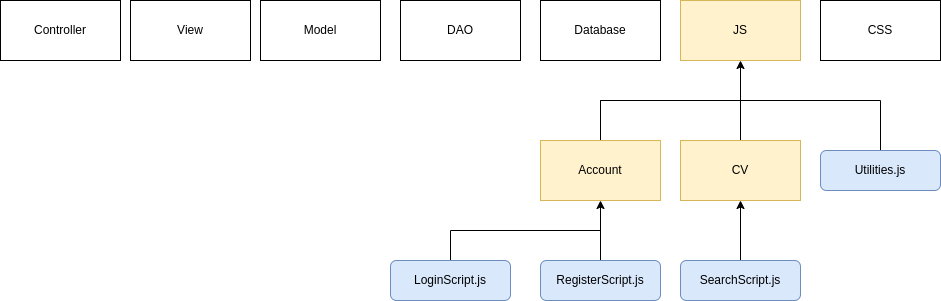

The diagram above was exported from draw.io. Its source (the exported page's mxGraphModel, read from the mxfile embedded in the PNG):
<mxGraphModel dx="1350" dy="777" grid="1" gridSize="10" guides="1" tooltips="1" connect="1" arrows="1" fold="1" page="1" pageScale="1" pageWidth="850" pageHeight="1100" math="0" shadow="0">
  <root>
    <mxCell id="0" />
    <mxCell id="1" parent="0" />
    <mxCell id="i1LPZ3ep-hpqXSGETCOq-1" value="Model" style="rounded=0;whiteSpace=wrap;html=1;" parent="1" vertex="1">
      <mxGeometry x="270" y="180" width="120" height="60" as="geometry" />
    </mxCell>
    <mxCell id="i1LPZ3ep-hpqXSGETCOq-3" value="View" style="rounded=0;whiteSpace=wrap;html=1;" parent="1" vertex="1">
      <mxGeometry x="140" y="180" width="120" height="60" as="geometry" />
    </mxCell>
    <mxCell id="i1LPZ3ep-hpqXSGETCOq-5" value="Controller" style="rounded=0;whiteSpace=wrap;html=1;" parent="1" vertex="1">
      <mxGeometry x="10" y="180" width="120" height="60" as="geometry" />
    </mxCell>
    <mxCell id="i1LPZ3ep-hpqXSGETCOq-6" value="DAO" style="rounded=0;whiteSpace=wrap;html=1;" parent="1" vertex="1">
      <mxGeometry x="410" y="180" width="120" height="60" as="geometry" />
    </mxCell>
    <mxCell id="i1LPZ3ep-hpqXSGETCOq-7" value="Database" style="rounded=0;whiteSpace=wrap;html=1;" parent="1" vertex="1">
      <mxGeometry x="550" y="180" width="120" height="60" as="geometry" />
    </mxCell>
    <mxCell id="i1LPZ3ep-hpqXSGETCOq-8" value="JS" style="rounded=0;whiteSpace=wrap;html=1;fillColor=#fff2cc;strokeColor=#d6b656;" parent="1" vertex="1">
      <mxGeometry x="690" y="180" width="120" height="60" as="geometry" />
    </mxCell>
    <mxCell id="i1LPZ3ep-hpqXSGETCOq-10" value="CSS" style="rounded=0;whiteSpace=wrap;html=1;" parent="1" vertex="1">
      <mxGeometry x="830" y="180" width="120" height="60" as="geometry" />
    </mxCell>
    <mxCell id="NaNBFKq_oAz-Wu749ZEQ-10" style="edgeStyle=orthogonalEdgeStyle;rounded=0;orthogonalLoop=1;jettySize=auto;html=1;exitX=0.5;exitY=0;exitDx=0;exitDy=0;endArrow=none;endFill=0;entryX=0.5;entryY=0;entryDx=0;entryDy=0;" parent="1" edge="1">
      <mxGeometry relative="1" as="geometry">
        <mxPoint x="130" y="320" as="targetPoint" />
        <Array as="points">
          <mxPoint x="390" y="280" />
          <mxPoint x="130" y="280" />
        </Array>
      </mxGeometry>
    </mxCell>
    <mxCell id="1calIgZBfV48eRsHleM2-3" style="edgeStyle=orthogonalEdgeStyle;rounded=0;orthogonalLoop=1;jettySize=auto;html=1;exitX=0.5;exitY=0;exitDx=0;exitDy=0;startArrow=none;startFill=0;endArrow=none;endFill=0;" parent="1" edge="1">
      <mxGeometry relative="1" as="geometry">
        <mxPoint x="610" y="280" as="targetPoint" />
        <Array as="points">
          <mxPoint x="610" y="290" />
          <mxPoint x="610" y="290" />
        </Array>
        <mxPoint x="610" y="320" as="sourcePoint" />
      </mxGeometry>
    </mxCell>
    <mxCell id="1calIgZBfV48eRsHleM2-4" style="edgeStyle=orthogonalEdgeStyle;rounded=0;orthogonalLoop=1;jettySize=auto;html=1;exitX=0.5;exitY=0;exitDx=0;exitDy=0;startArrow=none;startFill=0;endArrow=none;endFill=0;" parent="1" source="1calIgZBfV48eRsHleM2-1" edge="1">
      <mxGeometry relative="1" as="geometry">
        <mxPoint x="610" y="280" as="targetPoint" />
        <Array as="points">
          <mxPoint x="890" y="280" />
        </Array>
      </mxGeometry>
    </mxCell>
    <mxCell id="1calIgZBfV48eRsHleM2-1" value="Utilities.js" style="rounded=1;whiteSpace=wrap;html=1;fillColor=#dae8fc;strokeColor=#6c8ebf;" parent="1" vertex="1">
      <mxGeometry x="830" y="330" width="120" height="40" as="geometry" />
    </mxCell>
    <mxCell id="PlR2kOA4muZZ_W1tXDtt-4" style="edgeStyle=orthogonalEdgeStyle;rounded=0;orthogonalLoop=1;jettySize=auto;html=1;exitX=0.5;exitY=0;exitDx=0;exitDy=0;startArrow=none;startFill=0;endArrow=none;endFill=0;" parent="1" source="PlR2kOA4muZZ_W1tXDtt-1" edge="1">
      <mxGeometry relative="1" as="geometry">
        <mxPoint x="750" y="280" as="targetPoint" />
      </mxGeometry>
    </mxCell>
    <mxCell id="PlR2kOA4muZZ_W1tXDtt-9" style="edgeStyle=orthogonalEdgeStyle;rounded=0;orthogonalLoop=1;jettySize=auto;html=1;exitX=0.5;exitY=1;exitDx=0;exitDy=0;startArrow=classic;startFill=1;endArrow=none;endFill=0;" parent="1" source="PlR2kOA4muZZ_W1tXDtt-1" target="PlR2kOA4muZZ_W1tXDtt-6" edge="1">
      <mxGeometry relative="1" as="geometry" />
    </mxCell>
    <mxCell id="PlR2kOA4muZZ_W1tXDtt-1" value="CV" style="rounded=0;whiteSpace=wrap;html=1;fillColor=#fff2cc;strokeColor=#d6b656;" parent="1" vertex="1">
      <mxGeometry x="690" y="320" width="120" height="60" as="geometry" />
    </mxCell>
    <mxCell id="PlR2kOA4muZZ_W1tXDtt-3" style="edgeStyle=orthogonalEdgeStyle;rounded=0;orthogonalLoop=1;jettySize=auto;html=1;exitX=0.5;exitY=0;exitDx=0;exitDy=0;entryX=0.5;entryY=1;entryDx=0;entryDy=0;startArrow=none;startFill=0;endArrow=classic;endFill=1;" parent="1" source="PlR2kOA4muZZ_W1tXDtt-2" target="i1LPZ3ep-hpqXSGETCOq-8" edge="1">
      <mxGeometry relative="1" as="geometry" />
    </mxCell>
    <mxCell id="PlR2kOA4muZZ_W1tXDtt-10" style="edgeStyle=orthogonalEdgeStyle;rounded=0;orthogonalLoop=1;jettySize=auto;html=1;exitX=0.5;exitY=1;exitDx=0;exitDy=0;entryX=0.5;entryY=0;entryDx=0;entryDy=0;startArrow=classic;startFill=1;endArrow=none;endFill=0;" parent="1" source="PlR2kOA4muZZ_W1tXDtt-2" target="PlR2kOA4muZZ_W1tXDtt-7" edge="1">
      <mxGeometry relative="1" as="geometry" />
    </mxCell>
    <mxCell id="PlR2kOA4muZZ_W1tXDtt-2" value="Account" style="rounded=0;whiteSpace=wrap;html=1;fillColor=#fff2cc;strokeColor=#d6b656;" parent="1" vertex="1">
      <mxGeometry x="550" y="320" width="120" height="60" as="geometry" />
    </mxCell>
    <mxCell id="PlR2kOA4muZZ_W1tXDtt-11" style="edgeStyle=orthogonalEdgeStyle;rounded=0;orthogonalLoop=1;jettySize=auto;html=1;exitX=0.5;exitY=0;exitDx=0;exitDy=0;startArrow=none;startFill=0;endArrow=none;endFill=0;" parent="1" source="PlR2kOA4muZZ_W1tXDtt-5" edge="1">
      <mxGeometry relative="1" as="geometry">
        <mxPoint x="610" y="410" as="targetPoint" />
        <Array as="points">
          <mxPoint x="460" y="410" />
        </Array>
      </mxGeometry>
    </mxCell>
    <mxCell id="PlR2kOA4muZZ_W1tXDtt-5" value="LoginScript.js" style="rounded=1;whiteSpace=wrap;html=1;fillColor=#dae8fc;strokeColor=#6c8ebf;" parent="1" vertex="1">
      <mxGeometry x="400" y="440" width="120" height="40" as="geometry" />
    </mxCell>
    <mxCell id="PlR2kOA4muZZ_W1tXDtt-6" value="SearchScript.js" style="rounded=1;whiteSpace=wrap;html=1;fillColor=#dae8fc;strokeColor=#6c8ebf;" parent="1" vertex="1">
      <mxGeometry x="690" y="440" width="120" height="40" as="geometry" />
    </mxCell>
    <mxCell id="PlR2kOA4muZZ_W1tXDtt-7" value="RegisterScript.js" style="rounded=1;whiteSpace=wrap;html=1;fillColor=#dae8fc;strokeColor=#6c8ebf;" parent="1" vertex="1">
      <mxGeometry x="550" y="440" width="120" height="40" as="geometry" />
    </mxCell>
  </root>
</mxGraphModel>